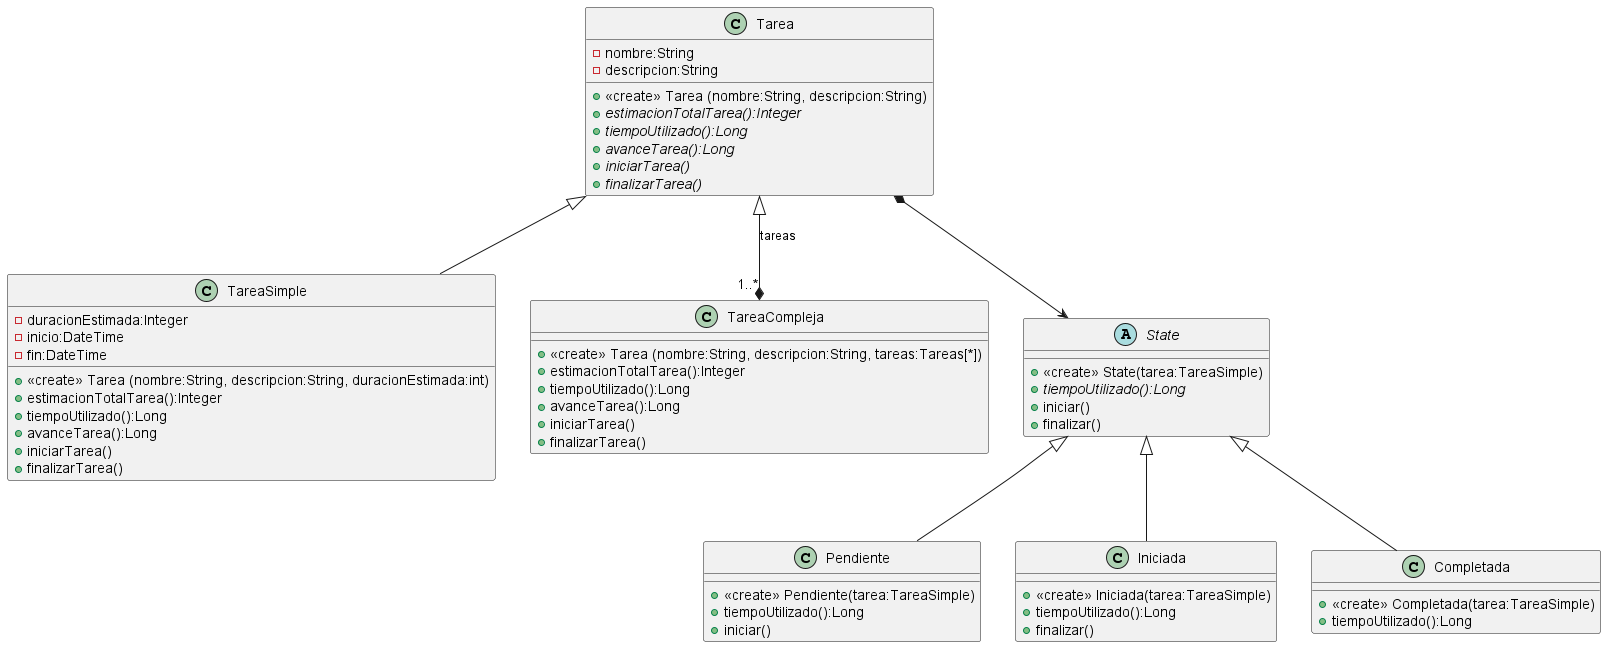

The diagram above was rendered by PlantUML. Its source (embedded in the PNG):
@startuml UML
Tarea <|-- TareaSimple
Tarea <|--* "1..*" TareaCompleja: tareas

together{
    class TareaSimple
    class TareaCompleja
}

abstract class Tarea {
    -nombre:String
    -descripcion:String
    + <<create>> Tarea (nombre:String, descripcion:String)
    +{abstract} estimacionTotalTarea():Integer
    +{abstract} tiempoUtilizado():Long
    +{abstract} avanceTarea():Long
    +{abstract} iniciarTarea()
    +{abstract} finalizarTarea()
}


class TareaSimple {
    -duracionEstimada:Integer
    -inicio:DateTime
    -fin:DateTime
    
    + <<create>> Tarea (nombre:String, descripcion:String, duracionEstimada:int)
    + estimacionTotalTarea():Integer
    + tiempoUtilizado():Long
    + avanceTarea():Long
    + iniciarTarea()
    + finalizarTarea()
}

class TareaCompleja {
    + <<create>> Tarea (nombre:String, descripcion:String, tareas:Tareas[*])
    + estimacionTotalTarea():Integer
    + tiempoUtilizado():Long
    + avanceTarea():Long
    + iniciarTarea()
    + finalizarTarea()
}

together {
    class Tarea
    class State
}

State <|-- Pendiente
State <|-- Iniciada
State <|-- Completada
Tarea *--> State

abstract class State{
    + <<create>> State(tarea:TareaSimple)
    + {abstract} tiempoUtilizado():Long
    + iniciar()
    + finalizar()
}

class Pendiente {
    + <<create>> Pendiente(tarea:TareaSimple)
    + tiempoUtilizado():Long
    + iniciar()
}

class Iniciada {
    + <<create>> Iniciada(tarea:TareaSimple)
    + tiempoUtilizado():Long
    + finalizar()
}

class Completada{
    + <<create>> Completada(tarea:TareaSimple)
    + tiempoUtilizado():Long
}

@enduml